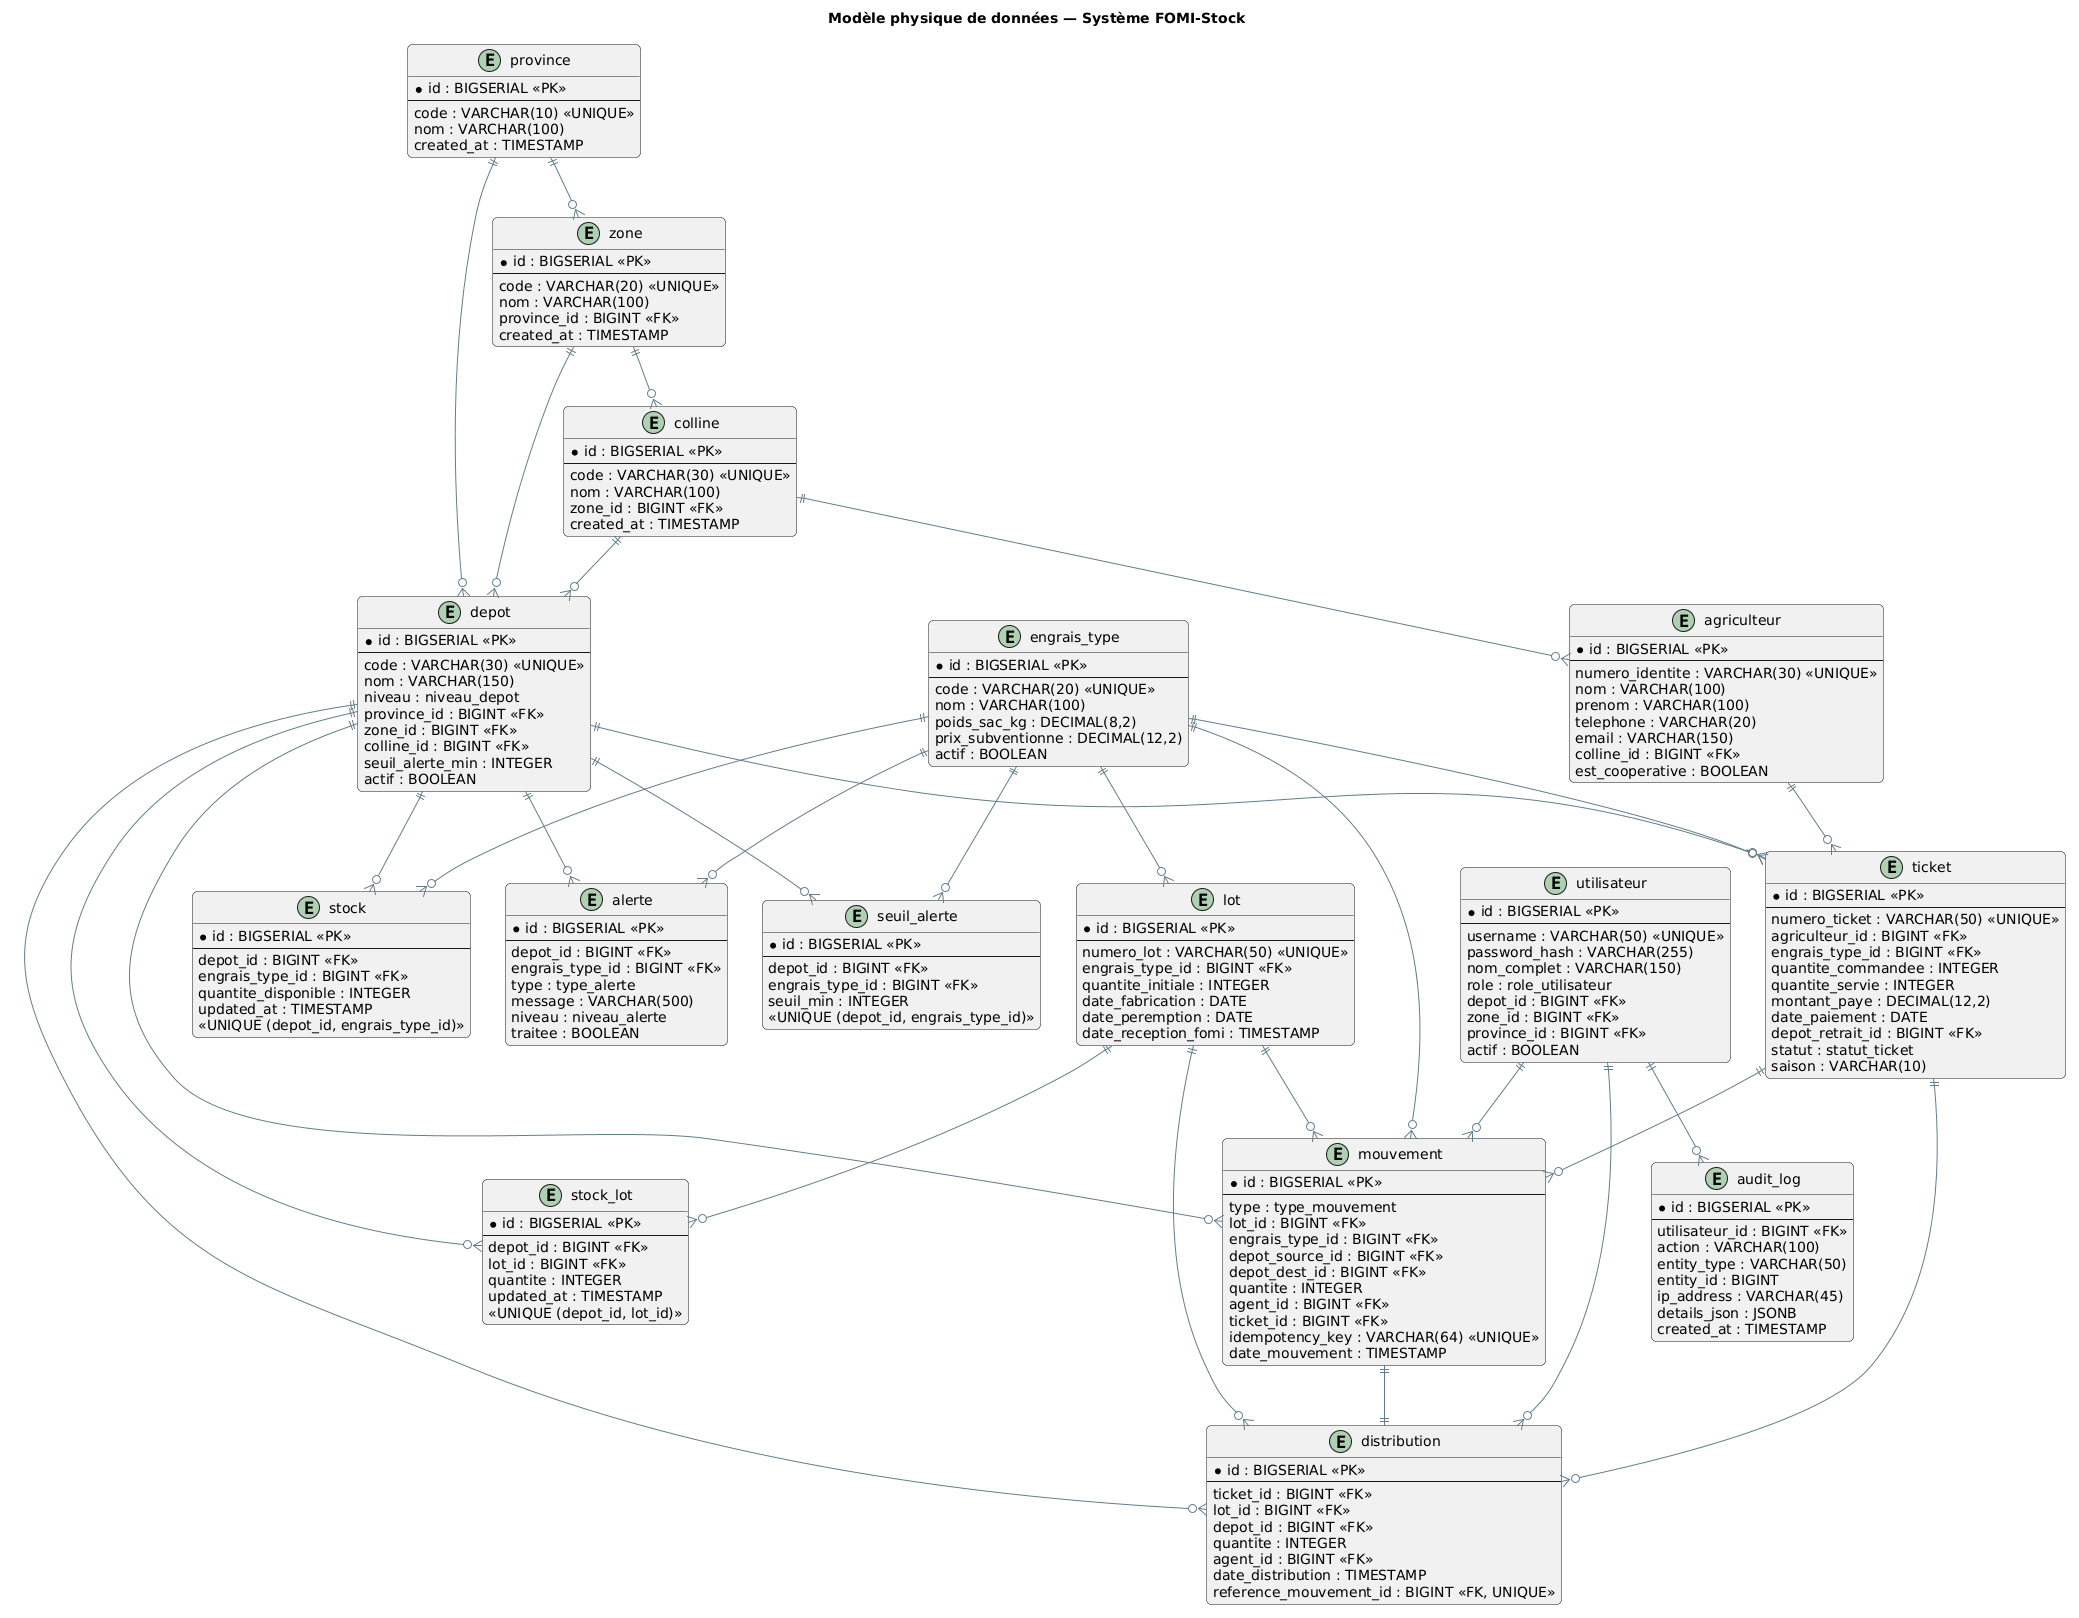

The diagram above was rendered by PlantUML. Its source (embedded in the PNG):
@startuml
!theme vibrant
title Modèle physique de données — Système FOMI-Stock
skinparam shadowing false
skinparam roundCorner 10
skinparam DefaultFontName "Segoe UI"
skinparam ArrowColor #607D8B
skinparam EntityBorderColor #90A4AE
skinparam EntityBackgroundColor #FFFFFF
hide methods
hide stereotypes

' ===== Référentiel géographique =====
entity "province" as PROV {
  * id : BIGSERIAL <<PK>>
  --
  code : VARCHAR(10) <<UNIQUE>>
  nom : VARCHAR(100)
  created_at : TIMESTAMP
}
entity "zone" as ZONE {
  * id : BIGSERIAL <<PK>>
  --
  code : VARCHAR(20) <<UNIQUE>>
  nom : VARCHAR(100)
  province_id : BIGINT <<FK>>
  created_at : TIMESTAMP
}
entity "colline" as COLL {
  * id : BIGSERIAL <<PK>>
  --
  code : VARCHAR(30) <<UNIQUE>>
  nom : VARCHAR(100)
  zone_id : BIGINT <<FK>>
  created_at : TIMESTAMP
}

' ===== Dépôts et intrants =====
entity "depot" as DEPOT {
  * id : BIGSERIAL <<PK>>
  --
  code : VARCHAR(30) <<UNIQUE>>
  nom : VARCHAR(150)
  niveau : niveau_depot
  province_id : BIGINT <<FK>>
  zone_id : BIGINT <<FK>>
  colline_id : BIGINT <<FK>>
  seuil_alerte_min : INTEGER
  actif : BOOLEAN
}
entity "engrais_type" as ENG {
  * id : BIGSERIAL <<PK>>
  --
  code : VARCHAR(20) <<UNIQUE>>
  nom : VARCHAR(100)
  poids_sac_kg : DECIMAL(8,2)
  prix_subventionne : DECIMAL(12,2)
  actif : BOOLEAN
}
entity "lot" as LOT {
  * id : BIGSERIAL <<PK>>
  --
  numero_lot : VARCHAR(50) <<UNIQUE>>
  engrais_type_id : BIGINT <<FK>>
  quantite_initiale : INTEGER
  date_fabrication : DATE
  date_peremption : DATE
  date_reception_fomi : TIMESTAMP
}

' ===== Stocks =====
entity "stock" as STOCK {
  * id : BIGSERIAL <<PK>>
  --
  depot_id : BIGINT <<FK>>
  engrais_type_id : BIGINT <<FK>>
  quantite_disponible : INTEGER
  updated_at : TIMESTAMP
  <<UNIQUE (depot_id, engrais_type_id)>>
}
entity "stock_lot" as SLOT {
  * id : BIGSERIAL <<PK>>
  --
  depot_id : BIGINT <<FK>>
  lot_id : BIGINT <<FK>>
  quantite : INTEGER
  updated_at : TIMESTAMP
  <<UNIQUE (depot_id, lot_id)>>
}

' ===== Agriculteurs =====
entity "agriculteur" as AGR {
  * id : BIGSERIAL <<PK>>
  --
  numero_identite : VARCHAR(30) <<UNIQUE>>
  nom : VARCHAR(100)
  prenom : VARCHAR(100)
  telephone : VARCHAR(20)
  email : VARCHAR(150)
  colline_id : BIGINT <<FK>>
  est_cooperative : BOOLEAN
}

' ===== Tickets et distribution =====
entity "ticket" as TICKET {
  * id : BIGSERIAL <<PK>>
  --
  numero_ticket : VARCHAR(50) <<UNIQUE>>
  agriculteur_id : BIGINT <<FK>>
  engrais_type_id : BIGINT <<FK>>
  quantite_commandee : INTEGER
  quantite_servie : INTEGER
  montant_paye : DECIMAL(12,2)
  date_paiement : DATE
  depot_retrait_id : BIGINT <<FK>>
  statut : statut_ticket
  saison : VARCHAR(10)
}
entity "distribution" as DIST {
  * id : BIGSERIAL <<PK>>
  --
  ticket_id : BIGINT <<FK>>
  lot_id : BIGINT <<FK>>
  depot_id : BIGINT <<FK>>
  quantite : INTEGER
  agent_id : BIGINT <<FK>>
  date_distribution : TIMESTAMP
  reference_mouvement_id : BIGINT <<FK, UNIQUE>>
}

' ===== Traçabilité =====
entity "utilisateur" as USER {
  * id : BIGSERIAL <<PK>>
  --
  username : VARCHAR(50) <<UNIQUE>>
  password_hash : VARCHAR(255)
  nom_complet : VARCHAR(150)
  role : role_utilisateur
  depot_id : BIGINT <<FK>>
  zone_id : BIGINT <<FK>>
  province_id : BIGINT <<FK>>
  actif : BOOLEAN
}
entity "mouvement" as MVT {
  * id : BIGSERIAL <<PK>>
  --
  type : type_mouvement
  lot_id : BIGINT <<FK>>
  engrais_type_id : BIGINT <<FK>>
  depot_source_id : BIGINT <<FK>>
  depot_dest_id : BIGINT <<FK>>
  quantite : INTEGER
  agent_id : BIGINT <<FK>>
  ticket_id : BIGINT <<FK>>
  idempotency_key : VARCHAR(64) <<UNIQUE>>
  date_mouvement : TIMESTAMP
}
entity "audit_log" as AUDIT {
  * id : BIGSERIAL <<PK>>
  --
  utilisateur_id : BIGINT <<FK>>
  action : VARCHAR(100)
  entity_type : VARCHAR(50)
  entity_id : BIGINT
  ip_address : VARCHAR(45)
  details_json : JSONB
  created_at : TIMESTAMP
}
entity "alerte" as ALERTE {
  * id : BIGSERIAL <<PK>>
  --
  depot_id : BIGINT <<FK>>
  engrais_type_id : BIGINT <<FK>>
  type : type_alerte
  message : VARCHAR(500)
  niveau : niveau_alerte
  traitee : BOOLEAN
}
entity "seuil_alerte" as SEUIL {
  * id : BIGSERIAL <<PK>>
  --
  depot_id : BIGINT <<FK>>
  engrais_type_id : BIGINT <<FK>>
  seuil_min : INTEGER
  <<UNIQUE (depot_id, engrais_type_id)>>
}

' ===== Relations =====
PROV ||--o{ ZONE
ZONE ||--o{ COLL
COLL ||--o{ AGR
COLL ||--o{ DEPOT
ZONE ||--o{ DEPOT
PROV ||--o{ DEPOT

ENG ||--o{ LOT
ENG ||--o{ STOCK
ENG ||--o{ TICKET
ENG ||--o{ MVT
ENG ||--o{ ALERTE
ENG ||--o{ SEUIL

DEPOT ||--o{ STOCK
DEPOT ||--o{ SLOT
DEPOT ||--o{ TICKET
DEPOT ||--o{ DIST
DEPOT ||--o{ MVT
DEPOT ||--o{ ALERTE
DEPOT ||--o{ SEUIL

LOT ||--o{ SLOT
LOT ||--o{ DIST
LOT ||--o{ MVT

AGR ||--o{ TICKET

TICKET ||--o{ DIST
TICKET ||--o{ MVT

USER ||--o{ MVT
USER ||--o{ DIST
USER ||--o{ AUDIT

MVT ||--|| DIST
@enduml